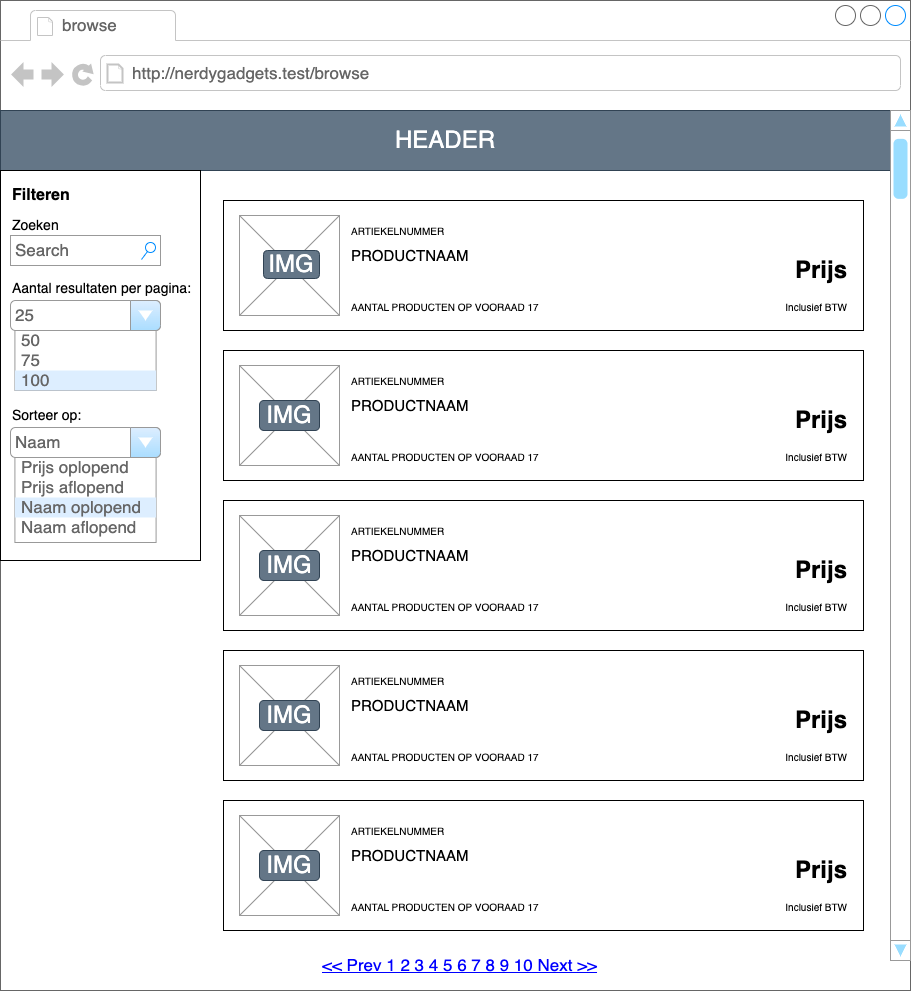

The diagram above was exported from draw.io. Its source (the exported page's mxGraphModel, read from the mxfile embedded in the PNG):
<mxGraphModel dx="1510" dy="501" grid="1" gridSize="10" guides="1" tooltips="1" connect="1" arrows="1" fold="1" page="1" pageScale="1" pageWidth="827" pageHeight="1169" math="0" shadow="0">
  <root>
    <mxCell id="0" />
    <mxCell id="1" parent="0" />
    <mxCell id="2" value="" style="strokeWidth=1;shadow=0;dashed=0;align=left;html=1;shape=mxgraph.mockup.containers.browserWindow;rSize=0;strokeColor=#666666;strokeColor2=#008cff;strokeColor3=#c4c4c4;mainText=,;recursiveResize=0;" parent="1" vertex="1">
      <mxGeometry x="-170" y="50" width="910" height="990" as="geometry" />
    </mxCell>
    <mxCell id="3" value="browse" style="strokeWidth=1;shadow=0;dashed=0;align=center;html=1;shape=mxgraph.mockup.containers.anchor;fontSize=17;fontColor=#666666;align=left;" parent="2" vertex="1">
      <mxGeometry x="60" y="12" width="110" height="26" as="geometry" />
    </mxCell>
    <mxCell id="4" value="http://nerdygadgets.test/browse" style="strokeWidth=1;shadow=0;dashed=0;align=center;html=1;shape=mxgraph.mockup.containers.anchor;rSize=0;fontSize=17;fontColor=#666666;align=left;" parent="2" vertex="1">
      <mxGeometry x="130" y="60" width="250" height="26" as="geometry" />
    </mxCell>
    <mxCell id="5" value="&lt;font style=&quot;font-size: 24px;&quot;&gt;HEADER&lt;/font&gt;" style="rounded=0;whiteSpace=wrap;html=1;glass=0;shadow=0;fillColor=#647687;fontColor=#ffffff;strokeColor=#314354;fillStyle=auto;" parent="2" vertex="1">
      <mxGeometry y="110" width="890" height="60" as="geometry" />
    </mxCell>
    <mxCell id="16" value="" style="rounded=0;whiteSpace=wrap;html=1;shadow=0;glass=0;sketch=0;fillStyle=auto;fontSize=24;" parent="2" vertex="1">
      <mxGeometry x="223" y="200" width="640" height="130" as="geometry" />
    </mxCell>
    <mxCell id="17" value="" style="verticalLabelPosition=bottom;shadow=0;dashed=0;align=center;html=1;verticalAlign=top;strokeWidth=1;shape=mxgraph.mockup.graphics.simpleIcon;strokeColor=#999999;rounded=0;glass=0;sketch=0;fillStyle=auto;fontSize=24;" parent="2" vertex="1">
      <mxGeometry x="239" y="215" width="100" height="100" as="geometry" />
    </mxCell>
    <mxCell id="18" value="ARTIEKELNUMMER" style="text;html=1;strokeColor=none;fillColor=none;align=left;verticalAlign=middle;whiteSpace=wrap;rounded=0;shadow=0;glass=0;sketch=0;fillStyle=auto;fontSize=10;fontStyle=0" parent="2" vertex="1">
      <mxGeometry x="349" y="215" width="220" height="30" as="geometry" />
    </mxCell>
    <mxCell id="19" value="&lt;font style=&quot;font-size: 15px;&quot;&gt;PRODUCTNAAM&lt;/font&gt;" style="text;html=1;strokeColor=none;fillColor=none;align=left;verticalAlign=middle;whiteSpace=wrap;rounded=0;shadow=0;glass=0;sketch=0;fillStyle=auto;fontSize=15;fontStyle=0" parent="2" vertex="1">
      <mxGeometry x="349" y="240" width="220" height="30" as="geometry" />
    </mxCell>
    <mxCell id="20" value="&lt;font style=&quot;font-size: 10px;&quot;&gt;AANTAL PRODUCTEN OP VOORAAD 17&lt;/font&gt;" style="text;html=1;strokeColor=none;fillColor=none;align=left;verticalAlign=bottom;whiteSpace=wrap;rounded=0;shadow=0;glass=0;sketch=0;fillStyle=auto;fontSize=10;fontStyle=0" parent="2" vertex="1">
      <mxGeometry x="349" y="285" width="220" height="30" as="geometry" />
    </mxCell>
    <mxCell id="21" value="Inclusief BTW" style="text;html=1;strokeColor=none;fillColor=none;align=right;verticalAlign=bottom;whiteSpace=wrap;rounded=0;shadow=0;glass=0;sketch=0;fillStyle=auto;fontSize=10;fontStyle=0" parent="2" vertex="1">
      <mxGeometry x="629" y="285" width="220" height="30" as="geometry" />
    </mxCell>
    <mxCell id="22" value="&lt;font style=&quot;font-size: 24px;&quot;&gt;Prijs&lt;/font&gt;" style="text;html=1;strokeColor=none;fillColor=none;align=right;verticalAlign=middle;whiteSpace=wrap;rounded=0;shadow=0;glass=0;sketch=0;fillStyle=auto;fontSize=24;fontStyle=1" parent="2" vertex="1">
      <mxGeometry x="629" y="255" width="220" height="30" as="geometry" />
    </mxCell>
    <mxCell id="23" value="IMG" style="text;html=1;strokeColor=#314354;fillColor=#647687;align=center;verticalAlign=middle;whiteSpace=wrap;rounded=1;shadow=0;glass=0;sketch=0;fillStyle=auto;fontSize=24;fontColor=#ffffff;" parent="2" vertex="1">
      <mxGeometry x="263" y="250" width="56" height="28" as="geometry" />
    </mxCell>
    <mxCell id="24" value="" style="rounded=0;whiteSpace=wrap;html=1;shadow=0;glass=0;sketch=0;fillStyle=auto;fontSize=24;" parent="2" vertex="1">
      <mxGeometry x="223" y="350" width="640" height="130" as="geometry" />
    </mxCell>
    <mxCell id="25" value="" style="verticalLabelPosition=bottom;shadow=0;dashed=0;align=center;html=1;verticalAlign=top;strokeWidth=1;shape=mxgraph.mockup.graphics.simpleIcon;strokeColor=#999999;rounded=0;glass=0;sketch=0;fillStyle=auto;fontSize=24;" parent="2" vertex="1">
      <mxGeometry x="239" y="365" width="100" height="100" as="geometry" />
    </mxCell>
    <mxCell id="26" value="ARTIEKELNUMMER" style="text;html=1;strokeColor=none;fillColor=none;align=left;verticalAlign=middle;whiteSpace=wrap;rounded=0;shadow=0;glass=0;sketch=0;fillStyle=auto;fontSize=10;fontStyle=0" parent="2" vertex="1">
      <mxGeometry x="349" y="365" width="220" height="30" as="geometry" />
    </mxCell>
    <mxCell id="27" value="&lt;font style=&quot;font-size: 15px;&quot;&gt;PRODUCTNAAM&lt;/font&gt;" style="text;html=1;strokeColor=none;fillColor=none;align=left;verticalAlign=middle;whiteSpace=wrap;rounded=0;shadow=0;glass=0;sketch=0;fillStyle=auto;fontSize=15;fontStyle=0" parent="2" vertex="1">
      <mxGeometry x="349" y="390" width="220" height="30" as="geometry" />
    </mxCell>
    <mxCell id="28" value="&lt;font style=&quot;font-size: 10px;&quot;&gt;AANTAL PRODUCTEN OP VOORAAD 17&lt;/font&gt;" style="text;html=1;strokeColor=none;fillColor=none;align=left;verticalAlign=bottom;whiteSpace=wrap;rounded=0;shadow=0;glass=0;sketch=0;fillStyle=auto;fontSize=10;fontStyle=0" parent="2" vertex="1">
      <mxGeometry x="349" y="435" width="220" height="30" as="geometry" />
    </mxCell>
    <mxCell id="29" value="Inclusief BTW" style="text;html=1;strokeColor=none;fillColor=none;align=right;verticalAlign=bottom;whiteSpace=wrap;rounded=0;shadow=0;glass=0;sketch=0;fillStyle=auto;fontSize=10;fontStyle=0" parent="2" vertex="1">
      <mxGeometry x="629" y="435" width="220" height="30" as="geometry" />
    </mxCell>
    <mxCell id="30" value="&lt;font style=&quot;font-size: 24px;&quot;&gt;Prijs&lt;/font&gt;" style="text;html=1;strokeColor=none;fillColor=none;align=right;verticalAlign=middle;whiteSpace=wrap;rounded=0;shadow=0;glass=0;sketch=0;fillStyle=auto;fontSize=24;fontStyle=1" parent="2" vertex="1">
      <mxGeometry x="629" y="405" width="220" height="30" as="geometry" />
    </mxCell>
    <mxCell id="31" value="IMG" style="text;html=1;strokeColor=#314354;fillColor=#647687;align=center;verticalAlign=middle;whiteSpace=wrap;rounded=1;shadow=0;glass=0;sketch=0;fillStyle=auto;fontSize=24;fontColor=#ffffff;" parent="2" vertex="1">
      <mxGeometry x="259" y="400" width="60" height="30" as="geometry" />
    </mxCell>
    <mxCell id="32" value="" style="rounded=0;whiteSpace=wrap;html=1;shadow=0;glass=0;sketch=0;fillStyle=auto;fontSize=24;" parent="2" vertex="1">
      <mxGeometry x="223" y="500" width="640" height="130" as="geometry" />
    </mxCell>
    <mxCell id="33" value="" style="verticalLabelPosition=bottom;shadow=0;dashed=0;align=center;html=1;verticalAlign=top;strokeWidth=1;shape=mxgraph.mockup.graphics.simpleIcon;strokeColor=#999999;rounded=0;glass=0;sketch=0;fillStyle=auto;fontSize=24;" parent="2" vertex="1">
      <mxGeometry x="239" y="515" width="100" height="100" as="geometry" />
    </mxCell>
    <mxCell id="34" value="ARTIEKELNUMMER" style="text;html=1;strokeColor=none;fillColor=none;align=left;verticalAlign=middle;whiteSpace=wrap;rounded=0;shadow=0;glass=0;sketch=0;fillStyle=auto;fontSize=10;fontStyle=0" parent="2" vertex="1">
      <mxGeometry x="349" y="515" width="220" height="30" as="geometry" />
    </mxCell>
    <mxCell id="35" value="&lt;font style=&quot;font-size: 15px;&quot;&gt;PRODUCTNAAM&lt;/font&gt;" style="text;html=1;strokeColor=none;fillColor=none;align=left;verticalAlign=middle;whiteSpace=wrap;rounded=0;shadow=0;glass=0;sketch=0;fillStyle=auto;fontSize=15;fontStyle=0" parent="2" vertex="1">
      <mxGeometry x="349" y="540" width="220" height="30" as="geometry" />
    </mxCell>
    <mxCell id="36" value="&lt;font style=&quot;font-size: 10px;&quot;&gt;AANTAL PRODUCTEN OP VOORAAD 17&lt;/font&gt;" style="text;html=1;strokeColor=none;fillColor=none;align=left;verticalAlign=bottom;whiteSpace=wrap;rounded=0;shadow=0;glass=0;sketch=0;fillStyle=auto;fontSize=10;fontStyle=0" parent="2" vertex="1">
      <mxGeometry x="349" y="585" width="220" height="30" as="geometry" />
    </mxCell>
    <mxCell id="37" value="Inclusief BTW" style="text;html=1;strokeColor=none;fillColor=none;align=right;verticalAlign=bottom;whiteSpace=wrap;rounded=0;shadow=0;glass=0;sketch=0;fillStyle=auto;fontSize=10;fontStyle=0" parent="2" vertex="1">
      <mxGeometry x="629" y="585" width="220" height="30" as="geometry" />
    </mxCell>
    <mxCell id="38" value="&lt;font style=&quot;font-size: 24px;&quot;&gt;Prijs&lt;/font&gt;" style="text;html=1;strokeColor=none;fillColor=none;align=right;verticalAlign=middle;whiteSpace=wrap;rounded=0;shadow=0;glass=0;sketch=0;fillStyle=auto;fontSize=24;fontStyle=1" parent="2" vertex="1">
      <mxGeometry x="629" y="555" width="220" height="30" as="geometry" />
    </mxCell>
    <mxCell id="39" value="IMG" style="text;html=1;strokeColor=#314354;fillColor=#647687;align=center;verticalAlign=middle;whiteSpace=wrap;rounded=1;shadow=0;glass=0;sketch=0;fillStyle=auto;fontSize=24;fontColor=#ffffff;" parent="2" vertex="1">
      <mxGeometry x="259" y="550" width="60" height="30" as="geometry" />
    </mxCell>
    <mxCell id="40" value="" style="rounded=0;whiteSpace=wrap;html=1;shadow=0;glass=0;sketch=0;fillStyle=auto;fontSize=24;" parent="2" vertex="1">
      <mxGeometry x="223" y="650" width="640" height="130" as="geometry" />
    </mxCell>
    <mxCell id="41" value="" style="verticalLabelPosition=bottom;shadow=0;dashed=0;align=center;html=1;verticalAlign=top;strokeWidth=1;shape=mxgraph.mockup.graphics.simpleIcon;strokeColor=#999999;rounded=0;glass=0;sketch=0;fillStyle=auto;fontSize=24;" parent="2" vertex="1">
      <mxGeometry x="239" y="665" width="100" height="100" as="geometry" />
    </mxCell>
    <mxCell id="42" value="ARTIEKELNUMMER" style="text;html=1;strokeColor=none;fillColor=none;align=left;verticalAlign=middle;whiteSpace=wrap;rounded=0;shadow=0;glass=0;sketch=0;fillStyle=auto;fontSize=10;fontStyle=0" parent="2" vertex="1">
      <mxGeometry x="349" y="665" width="220" height="30" as="geometry" />
    </mxCell>
    <mxCell id="43" value="&lt;font style=&quot;font-size: 15px;&quot;&gt;PRODUCTNAAM&lt;/font&gt;" style="text;html=1;strokeColor=none;fillColor=none;align=left;verticalAlign=middle;whiteSpace=wrap;rounded=0;shadow=0;glass=0;sketch=0;fillStyle=auto;fontSize=15;fontStyle=0" parent="2" vertex="1">
      <mxGeometry x="349" y="690" width="220" height="30" as="geometry" />
    </mxCell>
    <mxCell id="44" value="&lt;font style=&quot;font-size: 10px;&quot;&gt;AANTAL PRODUCTEN OP VOORAAD 17&lt;/font&gt;" style="text;html=1;strokeColor=none;fillColor=none;align=left;verticalAlign=bottom;whiteSpace=wrap;rounded=0;shadow=0;glass=0;sketch=0;fillStyle=auto;fontSize=10;fontStyle=0" parent="2" vertex="1">
      <mxGeometry x="349" y="735" width="220" height="30" as="geometry" />
    </mxCell>
    <mxCell id="45" value="Inclusief BTW" style="text;html=1;strokeColor=none;fillColor=none;align=right;verticalAlign=bottom;whiteSpace=wrap;rounded=0;shadow=0;glass=0;sketch=0;fillStyle=auto;fontSize=10;fontStyle=0" parent="2" vertex="1">
      <mxGeometry x="629" y="735" width="220" height="30" as="geometry" />
    </mxCell>
    <mxCell id="46" value="&lt;font style=&quot;font-size: 24px;&quot;&gt;Prijs&lt;/font&gt;" style="text;html=1;strokeColor=none;fillColor=none;align=right;verticalAlign=middle;whiteSpace=wrap;rounded=0;shadow=0;glass=0;sketch=0;fillStyle=auto;fontSize=24;fontStyle=1" parent="2" vertex="1">
      <mxGeometry x="629" y="705" width="220" height="30" as="geometry" />
    </mxCell>
    <mxCell id="47" value="IMG" style="text;html=1;strokeColor=#314354;fillColor=#647687;align=center;verticalAlign=middle;whiteSpace=wrap;rounded=1;shadow=0;glass=0;sketch=0;fillStyle=auto;fontSize=24;fontColor=#ffffff;" parent="2" vertex="1">
      <mxGeometry x="259" y="700" width="60" height="30" as="geometry" />
    </mxCell>
    <mxCell id="48" value="" style="rounded=0;whiteSpace=wrap;html=1;shadow=0;glass=0;sketch=0;fillStyle=auto;fontSize=24;" parent="2" vertex="1">
      <mxGeometry x="223" y="800" width="640" height="130" as="geometry" />
    </mxCell>
    <mxCell id="49" value="" style="verticalLabelPosition=bottom;shadow=0;dashed=0;align=center;html=1;verticalAlign=top;strokeWidth=1;shape=mxgraph.mockup.graphics.simpleIcon;strokeColor=#999999;rounded=0;glass=0;sketch=0;fillStyle=auto;fontSize=24;" parent="2" vertex="1">
      <mxGeometry x="239" y="815" width="100" height="100" as="geometry" />
    </mxCell>
    <mxCell id="50" value="ARTIEKELNUMMER" style="text;html=1;strokeColor=none;fillColor=none;align=left;verticalAlign=middle;whiteSpace=wrap;rounded=0;shadow=0;glass=0;sketch=0;fillStyle=auto;fontSize=10;fontStyle=0" parent="2" vertex="1">
      <mxGeometry x="349" y="815" width="220" height="30" as="geometry" />
    </mxCell>
    <mxCell id="51" value="&lt;font style=&quot;font-size: 15px;&quot;&gt;PRODUCTNAAM&lt;/font&gt;" style="text;html=1;strokeColor=none;fillColor=none;align=left;verticalAlign=middle;whiteSpace=wrap;rounded=0;shadow=0;glass=0;sketch=0;fillStyle=auto;fontSize=15;fontStyle=0" parent="2" vertex="1">
      <mxGeometry x="349" y="840" width="220" height="30" as="geometry" />
    </mxCell>
    <mxCell id="52" value="&lt;font style=&quot;font-size: 10px;&quot;&gt;AANTAL PRODUCTEN OP VOORAAD 17&lt;/font&gt;" style="text;html=1;strokeColor=none;fillColor=none;align=left;verticalAlign=bottom;whiteSpace=wrap;rounded=0;shadow=0;glass=0;sketch=0;fillStyle=auto;fontSize=10;fontStyle=0" parent="2" vertex="1">
      <mxGeometry x="349" y="885" width="220" height="30" as="geometry" />
    </mxCell>
    <mxCell id="53" value="Inclusief BTW" style="text;html=1;strokeColor=none;fillColor=none;align=right;verticalAlign=bottom;whiteSpace=wrap;rounded=0;shadow=0;glass=0;sketch=0;fillStyle=auto;fontSize=10;fontStyle=0" parent="2" vertex="1">
      <mxGeometry x="629" y="885" width="220" height="30" as="geometry" />
    </mxCell>
    <mxCell id="54" value="&lt;font style=&quot;font-size: 24px;&quot;&gt;Prijs&lt;/font&gt;" style="text;html=1;strokeColor=none;fillColor=none;align=right;verticalAlign=middle;whiteSpace=wrap;rounded=0;shadow=0;glass=0;sketch=0;fillStyle=auto;fontSize=24;fontStyle=1" parent="2" vertex="1">
      <mxGeometry x="629" y="855" width="220" height="30" as="geometry" />
    </mxCell>
    <mxCell id="55" value="IMG" style="text;html=1;strokeColor=#314354;fillColor=#647687;align=center;verticalAlign=middle;whiteSpace=wrap;rounded=1;shadow=0;glass=0;sketch=0;fillStyle=auto;fontSize=24;fontColor=#ffffff;" parent="2" vertex="1">
      <mxGeometry x="259" y="850" width="60" height="30" as="geometry" />
    </mxCell>
    <mxCell id="56" value="" style="verticalLabelPosition=bottom;shadow=0;dashed=0;align=center;html=1;verticalAlign=top;strokeWidth=1;shape=mxgraph.mockup.navigation.scrollBar;strokeColor=#999999;barPos=98.888;fillColor2=#99ddff;strokeColor2=none;direction=north;rounded=1;glass=0;sketch=0;fillStyle=auto;fontSize=24;" parent="2" vertex="1">
      <mxGeometry x="890" y="110" width="20" height="850" as="geometry" />
    </mxCell>
    <mxCell id="57" value="" style="rounded=0;whiteSpace=wrap;html=1;" parent="2" vertex="1">
      <mxGeometry y="170" width="200" height="390" as="geometry" />
    </mxCell>
    <mxCell id="58" value="Filteren" style="text;html=1;strokeColor=none;fillColor=none;align=left;verticalAlign=middle;whiteSpace=wrap;rounded=0;fontSize=16;fontStyle=1" parent="2" vertex="1">
      <mxGeometry x="10" y="180" width="120" height="30" as="geometry" />
    </mxCell>
    <mxCell id="59" value="Search" style="strokeWidth=1;shadow=0;dashed=0;align=center;html=1;shape=mxgraph.mockup.forms.searchBox;strokeColor=#999999;mainText=;strokeColor2=#008cff;fontColor=#666666;fontSize=17;align=left;spacingLeft=3;" parent="2" vertex="1">
      <mxGeometry x="10" y="235" width="150" height="30" as="geometry" />
    </mxCell>
    <mxCell id="60" value="&lt;span style=&quot;font-weight: normal; font-size: 14px;&quot;&gt;&lt;font style=&quot;font-size: 14px;&quot;&gt;Zoeken&lt;/font&gt;&lt;/span&gt;" style="text;html=1;strokeColor=none;fillColor=none;align=left;verticalAlign=middle;whiteSpace=wrap;rounded=0;fontSize=14;fontStyle=1" parent="2" vertex="1">
      <mxGeometry x="10" y="215" width="120" height="20" as="geometry" />
    </mxCell>
    <mxCell id="61" value="&lt;span style=&quot;font-weight: normal; font-size: 14px;&quot;&gt;&lt;font style=&quot;font-size: 14px;&quot;&gt;Aantal resultaten per pagina:&lt;/font&gt;&lt;/span&gt;" style="text;html=1;strokeColor=none;fillColor=none;align=left;verticalAlign=middle;whiteSpace=wrap;rounded=0;fontSize=14;fontStyle=1" parent="2" vertex="1">
      <mxGeometry x="10" y="278" width="190" height="20" as="geometry" />
    </mxCell>
    <mxCell id="62" value="25" style="strokeWidth=1;shadow=0;dashed=0;align=center;html=1;shape=mxgraph.mockup.forms.comboBox;strokeColor=#999999;fillColor=#ddeeff;align=left;fillColor2=#aaddff;mainText=;fontColor=#666666;fontSize=17;spacingLeft=3;" parent="2" vertex="1">
      <mxGeometry x="10" y="300" width="150" height="30" as="geometry" />
    </mxCell>
    <mxCell id="71" value="" style="strokeWidth=1;shadow=0;dashed=0;align=center;html=1;shape=mxgraph.mockup.forms.rrect;rSize=0;strokeColor=#999999;fillColor=#ffffff;fontSize=14;" parent="2" vertex="1">
      <mxGeometry x="14.41" y="330" width="141.18" height="60" as="geometry" />
    </mxCell>
    <mxCell id="72" value="50" style="strokeWidth=1;shadow=0;dashed=0;align=center;html=1;shape=mxgraph.mockup.forms.anchor;fontSize=17;fontColor=#666666;align=left;spacingLeft=5;resizeWidth=1;" parent="71" vertex="1">
      <mxGeometry width="141.18" height="20" relative="1" as="geometry">
        <mxPoint as="offset" />
      </mxGeometry>
    </mxCell>
    <mxCell id="73" value="75" style="strokeWidth=1;shadow=0;dashed=0;align=center;html=1;shape=mxgraph.mockup.forms.anchor;fontSize=17;fontColor=#666666;align=left;spacingLeft=5;resizeWidth=1;" parent="71" vertex="1">
      <mxGeometry width="141.18" height="20" relative="1" as="geometry">
        <mxPoint y="20" as="offset" />
      </mxGeometry>
    </mxCell>
    <mxCell id="74" value="100" style="strokeWidth=1;shadow=0;dashed=0;align=center;html=1;shape=mxgraph.mockup.forms.rrect;rSize=0;fontSize=17;fontColor=#666666;align=left;spacingLeft=5;fillColor=#ddeeff;strokeColor=none;resizeWidth=1;" parent="71" vertex="1">
      <mxGeometry width="141.18" height="20" relative="1" as="geometry">
        <mxPoint y="40" as="offset" />
      </mxGeometry>
    </mxCell>
    <mxCell id="63" value="&lt;span style=&quot;font-weight: normal; font-size: 14px;&quot;&gt;&lt;font style=&quot;font-size: 14px;&quot;&gt;Sorteer op:&lt;/font&gt;&lt;/span&gt;" style="text;html=1;strokeColor=none;fillColor=none;align=left;verticalAlign=middle;whiteSpace=wrap;rounded=0;fontSize=14;fontStyle=1" parent="2" vertex="1">
      <mxGeometry x="10" y="405" width="190" height="20" as="geometry" />
    </mxCell>
    <mxCell id="64" value="Naam" style="strokeWidth=1;shadow=0;dashed=0;align=center;html=1;shape=mxgraph.mockup.forms.comboBox;strokeColor=#999999;fillColor=#ddeeff;align=left;fillColor2=#aaddff;mainText=;fontColor=#666666;fontSize=17;spacingLeft=3;" parent="2" vertex="1">
      <mxGeometry x="10" y="427" width="150" height="30" as="geometry" />
    </mxCell>
    <mxCell id="65" value="" style="strokeWidth=1;shadow=0;dashed=0;align=center;html=1;shape=mxgraph.mockup.forms.rrect;rSize=0;strokeColor=#999999;fillColor=#ffffff;fontSize=14;" parent="2" vertex="1">
      <mxGeometry x="14.41" y="457" width="141.18" height="85" as="geometry" />
    </mxCell>
    <mxCell id="67" value="Prijs oplopend" style="strokeWidth=1;shadow=0;dashed=0;align=center;html=1;shape=mxgraph.mockup.forms.anchor;fontSize=17;fontColor=#666666;align=left;spacingLeft=5;resizeWidth=1;" parent="65" vertex="1">
      <mxGeometry width="141.18" height="20" relative="1" as="geometry">
        <mxPoint as="offset" />
      </mxGeometry>
    </mxCell>
    <mxCell id="68" value="Prijs aflopend" style="strokeWidth=1;shadow=0;dashed=0;align=center;html=1;shape=mxgraph.mockup.forms.anchor;fontSize=17;fontColor=#666666;align=left;spacingLeft=5;resizeWidth=1;" parent="65" vertex="1">
      <mxGeometry width="141.18" height="20" relative="1" as="geometry">
        <mxPoint y="20" as="offset" />
      </mxGeometry>
    </mxCell>
    <mxCell id="69" value="Naam oplopend" style="strokeWidth=1;shadow=0;dashed=0;align=center;html=1;shape=mxgraph.mockup.forms.rrect;rSize=0;fontSize=17;fontColor=#666666;align=left;spacingLeft=5;fillColor=#ddeeff;strokeColor=none;resizeWidth=1;" parent="65" vertex="1">
      <mxGeometry width="141.18" height="20" relative="1" as="geometry">
        <mxPoint y="40" as="offset" />
      </mxGeometry>
    </mxCell>
    <mxCell id="70" value="Naam aflopend" style="strokeWidth=1;shadow=0;dashed=0;align=center;html=1;shape=mxgraph.mockup.forms.anchor;fontSize=17;fontColor=#666666;align=left;spacingLeft=5;resizeWidth=1;" parent="65" vertex="1">
      <mxGeometry width="141.18" height="20" relative="1" as="geometry">
        <mxPoint y="60" as="offset" />
      </mxGeometry>
    </mxCell>
    <mxCell id="76" value="&lt;&lt; Prev 1 2 3 4 5 6 7 8 9 10 Next &gt;&gt;" style="strokeWidth=1;shadow=0;dashed=0;align=center;html=1;shape=mxgraph.mockup.navigation.pagination;linkText=;fontSize=17;fontColor=#0000ff;fontStyle=4;" parent="2" vertex="1">
      <mxGeometry x="284" y="950" width="350" height="30" as="geometry" />
    </mxCell>
  </root>
</mxGraphModel>